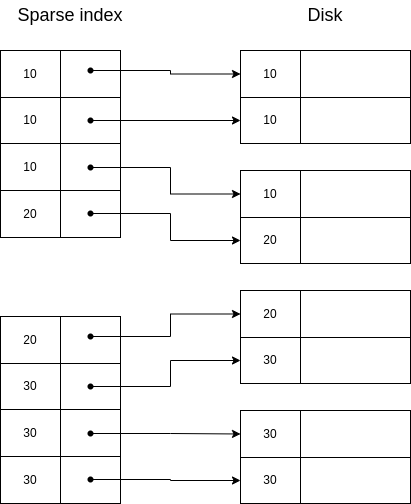

The diagram above was exported from draw.io. Its source (the exported page's mxGraphModel, read from the mxfile embedded in the PNG):
<mxGraphModel dx="992" dy="469" grid="1" gridSize="10" guides="1" tooltips="1" connect="1" arrows="1" fold="1" page="1" pageScale="1" pageWidth="827" pageHeight="1169" math="0" shadow="0">
  <root>
    <mxCell id="0" />
    <mxCell id="1" parent="0" />
    <mxCell id="OmisedUF-2xcNsJWh0xI-1" value="" style="childLayout=tableLayout;recursiveResize=0;shadow=0;fillColor=none;" vertex="1" parent="1">
      <mxGeometry x="470" y="80" width="170" height="93" as="geometry" />
    </mxCell>
    <mxCell id="OmisedUF-2xcNsJWh0xI-2" value="" style="shape=tableRow;horizontal=0;startSize=0;swimlaneHead=0;swimlaneBody=0;top=0;left=0;bottom=0;right=0;dropTarget=0;collapsible=0;recursiveResize=0;expand=0;fontStyle=0;fillColor=none;strokeColor=inherit;" vertex="1" parent="OmisedUF-2xcNsJWh0xI-1">
      <mxGeometry width="170" height="47" as="geometry" />
    </mxCell>
    <mxCell id="OmisedUF-2xcNsJWh0xI-3" value="10" style="connectable=0;recursiveResize=0;strokeColor=inherit;fillColor=none;align=center;whiteSpace=wrap;html=1;" vertex="1" parent="OmisedUF-2xcNsJWh0xI-2">
      <mxGeometry width="60" height="47" as="geometry">
        <mxRectangle width="60" height="47" as="alternateBounds" />
      </mxGeometry>
    </mxCell>
    <mxCell id="OmisedUF-2xcNsJWh0xI-4" value="" style="connectable=0;recursiveResize=0;strokeColor=inherit;fillColor=none;align=center;whiteSpace=wrap;html=1;" vertex="1" parent="OmisedUF-2xcNsJWh0xI-2">
      <mxGeometry x="60" width="110" height="47" as="geometry">
        <mxRectangle width="110" height="47" as="alternateBounds" />
      </mxGeometry>
    </mxCell>
    <mxCell id="OmisedUF-2xcNsJWh0xI-5" style="shape=tableRow;horizontal=0;startSize=0;swimlaneHead=0;swimlaneBody=0;top=0;left=0;bottom=0;right=0;dropTarget=0;collapsible=0;recursiveResize=0;expand=0;fontStyle=0;fillColor=none;strokeColor=inherit;" vertex="1" parent="OmisedUF-2xcNsJWh0xI-1">
      <mxGeometry y="47" width="170" height="46" as="geometry" />
    </mxCell>
    <mxCell id="OmisedUF-2xcNsJWh0xI-6" value="10" style="connectable=0;recursiveResize=0;strokeColor=inherit;fillColor=none;align=center;whiteSpace=wrap;html=1;" vertex="1" parent="OmisedUF-2xcNsJWh0xI-5">
      <mxGeometry width="60" height="46" as="geometry">
        <mxRectangle width="60" height="46" as="alternateBounds" />
      </mxGeometry>
    </mxCell>
    <mxCell id="OmisedUF-2xcNsJWh0xI-7" value="" style="connectable=0;recursiveResize=0;strokeColor=inherit;fillColor=none;align=center;whiteSpace=wrap;html=1;" vertex="1" parent="OmisedUF-2xcNsJWh0xI-5">
      <mxGeometry x="60" width="110" height="46" as="geometry">
        <mxRectangle width="110" height="46" as="alternateBounds" />
      </mxGeometry>
    </mxCell>
    <mxCell id="OmisedUF-2xcNsJWh0xI-8" value="" style="childLayout=tableLayout;recursiveResize=0;shadow=0;fillColor=none;" vertex="1" parent="1">
      <mxGeometry x="470" y="200" width="170" height="93" as="geometry" />
    </mxCell>
    <mxCell id="OmisedUF-2xcNsJWh0xI-9" value="" style="shape=tableRow;horizontal=0;startSize=0;swimlaneHead=0;swimlaneBody=0;top=0;left=0;bottom=0;right=0;dropTarget=0;collapsible=0;recursiveResize=0;expand=0;fontStyle=0;fillColor=none;strokeColor=inherit;" vertex="1" parent="OmisedUF-2xcNsJWh0xI-8">
      <mxGeometry width="170" height="47" as="geometry" />
    </mxCell>
    <mxCell id="OmisedUF-2xcNsJWh0xI-10" value="10" style="connectable=0;recursiveResize=0;strokeColor=inherit;fillColor=none;align=center;whiteSpace=wrap;html=1;" vertex="1" parent="OmisedUF-2xcNsJWh0xI-9">
      <mxGeometry width="60" height="47" as="geometry">
        <mxRectangle width="60" height="47" as="alternateBounds" />
      </mxGeometry>
    </mxCell>
    <mxCell id="OmisedUF-2xcNsJWh0xI-11" value="" style="connectable=0;recursiveResize=0;strokeColor=inherit;fillColor=none;align=center;whiteSpace=wrap;html=1;" vertex="1" parent="OmisedUF-2xcNsJWh0xI-9">
      <mxGeometry x="60" width="110" height="47" as="geometry">
        <mxRectangle width="110" height="47" as="alternateBounds" />
      </mxGeometry>
    </mxCell>
    <mxCell id="OmisedUF-2xcNsJWh0xI-12" style="shape=tableRow;horizontal=0;startSize=0;swimlaneHead=0;swimlaneBody=0;top=0;left=0;bottom=0;right=0;dropTarget=0;collapsible=0;recursiveResize=0;expand=0;fontStyle=0;fillColor=none;strokeColor=inherit;" vertex="1" parent="OmisedUF-2xcNsJWh0xI-8">
      <mxGeometry y="47" width="170" height="46" as="geometry" />
    </mxCell>
    <mxCell id="OmisedUF-2xcNsJWh0xI-13" value="20" style="connectable=0;recursiveResize=0;strokeColor=inherit;fillColor=none;align=center;whiteSpace=wrap;html=1;" vertex="1" parent="OmisedUF-2xcNsJWh0xI-12">
      <mxGeometry width="60" height="46" as="geometry">
        <mxRectangle width="60" height="46" as="alternateBounds" />
      </mxGeometry>
    </mxCell>
    <mxCell id="OmisedUF-2xcNsJWh0xI-14" value="" style="connectable=0;recursiveResize=0;strokeColor=inherit;fillColor=none;align=center;whiteSpace=wrap;html=1;" vertex="1" parent="OmisedUF-2xcNsJWh0xI-12">
      <mxGeometry x="60" width="110" height="46" as="geometry">
        <mxRectangle width="110" height="46" as="alternateBounds" />
      </mxGeometry>
    </mxCell>
    <mxCell id="OmisedUF-2xcNsJWh0xI-15" value="" style="childLayout=tableLayout;recursiveResize=0;shadow=0;fillColor=none;" vertex="1" parent="1">
      <mxGeometry x="470" y="320" width="170" height="93" as="geometry" />
    </mxCell>
    <mxCell id="OmisedUF-2xcNsJWh0xI-16" value="" style="shape=tableRow;horizontal=0;startSize=0;swimlaneHead=0;swimlaneBody=0;top=0;left=0;bottom=0;right=0;dropTarget=0;collapsible=0;recursiveResize=0;expand=0;fontStyle=0;fillColor=none;strokeColor=inherit;" vertex="1" parent="OmisedUF-2xcNsJWh0xI-15">
      <mxGeometry width="170" height="47" as="geometry" />
    </mxCell>
    <mxCell id="OmisedUF-2xcNsJWh0xI-17" value="20" style="connectable=0;recursiveResize=0;strokeColor=inherit;fillColor=none;align=center;whiteSpace=wrap;html=1;" vertex="1" parent="OmisedUF-2xcNsJWh0xI-16">
      <mxGeometry width="60" height="47" as="geometry">
        <mxRectangle width="60" height="47" as="alternateBounds" />
      </mxGeometry>
    </mxCell>
    <mxCell id="OmisedUF-2xcNsJWh0xI-18" value="" style="connectable=0;recursiveResize=0;strokeColor=inherit;fillColor=none;align=center;whiteSpace=wrap;html=1;" vertex="1" parent="OmisedUF-2xcNsJWh0xI-16">
      <mxGeometry x="60" width="110" height="47" as="geometry">
        <mxRectangle width="110" height="47" as="alternateBounds" />
      </mxGeometry>
    </mxCell>
    <mxCell id="OmisedUF-2xcNsJWh0xI-19" style="shape=tableRow;horizontal=0;startSize=0;swimlaneHead=0;swimlaneBody=0;top=0;left=0;bottom=0;right=0;dropTarget=0;collapsible=0;recursiveResize=0;expand=0;fontStyle=0;fillColor=none;strokeColor=inherit;" vertex="1" parent="OmisedUF-2xcNsJWh0xI-15">
      <mxGeometry y="47" width="170" height="46" as="geometry" />
    </mxCell>
    <mxCell id="OmisedUF-2xcNsJWh0xI-20" value="30" style="connectable=0;recursiveResize=0;strokeColor=inherit;fillColor=none;align=center;whiteSpace=wrap;html=1;" vertex="1" parent="OmisedUF-2xcNsJWh0xI-19">
      <mxGeometry width="60" height="46" as="geometry">
        <mxRectangle width="60" height="46" as="alternateBounds" />
      </mxGeometry>
    </mxCell>
    <mxCell id="OmisedUF-2xcNsJWh0xI-21" value="" style="connectable=0;recursiveResize=0;strokeColor=inherit;fillColor=none;align=center;whiteSpace=wrap;html=1;" vertex="1" parent="OmisedUF-2xcNsJWh0xI-19">
      <mxGeometry x="60" width="110" height="46" as="geometry">
        <mxRectangle width="110" height="46" as="alternateBounds" />
      </mxGeometry>
    </mxCell>
    <mxCell id="OmisedUF-2xcNsJWh0xI-22" value="" style="childLayout=tableLayout;recursiveResize=0;shadow=0;fillColor=none;" vertex="1" parent="1">
      <mxGeometry x="470" y="440" width="170" height="93" as="geometry" />
    </mxCell>
    <mxCell id="OmisedUF-2xcNsJWh0xI-23" value="" style="shape=tableRow;horizontal=0;startSize=0;swimlaneHead=0;swimlaneBody=0;top=0;left=0;bottom=0;right=0;dropTarget=0;collapsible=0;recursiveResize=0;expand=0;fontStyle=0;fillColor=none;strokeColor=inherit;" vertex="1" parent="OmisedUF-2xcNsJWh0xI-22">
      <mxGeometry width="170" height="47" as="geometry" />
    </mxCell>
    <mxCell id="OmisedUF-2xcNsJWh0xI-24" value="30" style="connectable=0;recursiveResize=0;strokeColor=inherit;fillColor=none;align=center;whiteSpace=wrap;html=1;" vertex="1" parent="OmisedUF-2xcNsJWh0xI-23">
      <mxGeometry width="60" height="47" as="geometry">
        <mxRectangle width="60" height="47" as="alternateBounds" />
      </mxGeometry>
    </mxCell>
    <mxCell id="OmisedUF-2xcNsJWh0xI-25" value="" style="connectable=0;recursiveResize=0;strokeColor=inherit;fillColor=none;align=center;whiteSpace=wrap;html=1;" vertex="1" parent="OmisedUF-2xcNsJWh0xI-23">
      <mxGeometry x="60" width="110" height="47" as="geometry">
        <mxRectangle width="110" height="47" as="alternateBounds" />
      </mxGeometry>
    </mxCell>
    <mxCell id="OmisedUF-2xcNsJWh0xI-26" style="shape=tableRow;horizontal=0;startSize=0;swimlaneHead=0;swimlaneBody=0;top=0;left=0;bottom=0;right=0;dropTarget=0;collapsible=0;recursiveResize=0;expand=0;fontStyle=0;fillColor=none;strokeColor=inherit;" vertex="1" parent="OmisedUF-2xcNsJWh0xI-22">
      <mxGeometry y="47" width="170" height="46" as="geometry" />
    </mxCell>
    <mxCell id="OmisedUF-2xcNsJWh0xI-27" value="30" style="connectable=0;recursiveResize=0;strokeColor=inherit;fillColor=none;align=center;whiteSpace=wrap;html=1;" vertex="1" parent="OmisedUF-2xcNsJWh0xI-26">
      <mxGeometry width="60" height="46" as="geometry">
        <mxRectangle width="60" height="46" as="alternateBounds" />
      </mxGeometry>
    </mxCell>
    <mxCell id="OmisedUF-2xcNsJWh0xI-28" value="" style="connectable=0;recursiveResize=0;strokeColor=inherit;fillColor=none;align=center;whiteSpace=wrap;html=1;" vertex="1" parent="OmisedUF-2xcNsJWh0xI-26">
      <mxGeometry x="60" width="110" height="46" as="geometry">
        <mxRectangle width="110" height="46" as="alternateBounds" />
      </mxGeometry>
    </mxCell>
    <mxCell id="OmisedUF-2xcNsJWh0xI-29" value="&lt;font style=&quot;font-size: 18px;&quot;&gt;Disk&lt;/font&gt;" style="text;html=1;strokeColor=none;fillColor=none;align=center;verticalAlign=middle;whiteSpace=wrap;rounded=0;" vertex="1" parent="1">
      <mxGeometry x="485" y="30" width="140" height="30" as="geometry" />
    </mxCell>
    <mxCell id="OmisedUF-2xcNsJWh0xI-30" value="" style="childLayout=tableLayout;recursiveResize=0;shadow=0;fillColor=none;" vertex="1" parent="1">
      <mxGeometry x="230" y="80" width="120" height="187" as="geometry" />
    </mxCell>
    <mxCell id="OmisedUF-2xcNsJWh0xI-31" value="" style="shape=tableRow;horizontal=0;startSize=0;swimlaneHead=0;swimlaneBody=0;top=0;left=0;bottom=0;right=0;dropTarget=0;collapsible=0;recursiveResize=0;expand=0;fontStyle=0;fillColor=none;strokeColor=inherit;" vertex="1" parent="OmisedUF-2xcNsJWh0xI-30">
      <mxGeometry width="120" height="47" as="geometry" />
    </mxCell>
    <mxCell id="OmisedUF-2xcNsJWh0xI-32" value="10" style="connectable=0;recursiveResize=0;strokeColor=inherit;fillColor=none;align=center;whiteSpace=wrap;html=1;" vertex="1" parent="OmisedUF-2xcNsJWh0xI-31">
      <mxGeometry width="60" height="47" as="geometry">
        <mxRectangle width="60" height="47" as="alternateBounds" />
      </mxGeometry>
    </mxCell>
    <mxCell id="OmisedUF-2xcNsJWh0xI-33" value="" style="connectable=0;recursiveResize=0;strokeColor=inherit;fillColor=none;align=center;whiteSpace=wrap;html=1;" vertex="1" parent="OmisedUF-2xcNsJWh0xI-31">
      <mxGeometry x="60" width="60" height="47" as="geometry">
        <mxRectangle width="60" height="47" as="alternateBounds" />
      </mxGeometry>
    </mxCell>
    <mxCell id="OmisedUF-2xcNsJWh0xI-34" style="shape=tableRow;horizontal=0;startSize=0;swimlaneHead=0;swimlaneBody=0;top=0;left=0;bottom=0;right=0;dropTarget=0;collapsible=0;recursiveResize=0;expand=0;fontStyle=0;fillColor=none;strokeColor=inherit;" vertex="1" parent="OmisedUF-2xcNsJWh0xI-30">
      <mxGeometry y="47" width="120" height="46" as="geometry" />
    </mxCell>
    <mxCell id="OmisedUF-2xcNsJWh0xI-35" value="10" style="connectable=0;recursiveResize=0;strokeColor=inherit;fillColor=none;align=center;whiteSpace=wrap;html=1;" vertex="1" parent="OmisedUF-2xcNsJWh0xI-34">
      <mxGeometry width="60" height="46" as="geometry">
        <mxRectangle width="60" height="46" as="alternateBounds" />
      </mxGeometry>
    </mxCell>
    <mxCell id="OmisedUF-2xcNsJWh0xI-36" value="" style="connectable=0;recursiveResize=0;strokeColor=inherit;fillColor=none;align=center;whiteSpace=wrap;html=1;" vertex="1" parent="OmisedUF-2xcNsJWh0xI-34">
      <mxGeometry x="60" width="60" height="46" as="geometry">
        <mxRectangle width="60" height="46" as="alternateBounds" />
      </mxGeometry>
    </mxCell>
    <mxCell id="OmisedUF-2xcNsJWh0xI-37" style="shape=tableRow;horizontal=0;startSize=0;swimlaneHead=0;swimlaneBody=0;top=0;left=0;bottom=0;right=0;dropTarget=0;collapsible=0;recursiveResize=0;expand=0;fontStyle=0;fillColor=none;strokeColor=inherit;" vertex="1" parent="OmisedUF-2xcNsJWh0xI-30">
      <mxGeometry y="93" width="120" height="47" as="geometry" />
    </mxCell>
    <mxCell id="OmisedUF-2xcNsJWh0xI-38" value="10" style="connectable=0;recursiveResize=0;strokeColor=inherit;fillColor=none;align=center;whiteSpace=wrap;html=1;" vertex="1" parent="OmisedUF-2xcNsJWh0xI-37">
      <mxGeometry width="60" height="47" as="geometry">
        <mxRectangle width="60" height="47" as="alternateBounds" />
      </mxGeometry>
    </mxCell>
    <mxCell id="OmisedUF-2xcNsJWh0xI-39" value="" style="connectable=0;recursiveResize=0;strokeColor=inherit;fillColor=none;align=center;whiteSpace=wrap;html=1;" vertex="1" parent="OmisedUF-2xcNsJWh0xI-37">
      <mxGeometry x="60" width="60" height="47" as="geometry">
        <mxRectangle width="60" height="47" as="alternateBounds" />
      </mxGeometry>
    </mxCell>
    <mxCell id="OmisedUF-2xcNsJWh0xI-40" style="shape=tableRow;horizontal=0;startSize=0;swimlaneHead=0;swimlaneBody=0;top=0;left=0;bottom=0;right=0;dropTarget=0;collapsible=0;recursiveResize=0;expand=0;fontStyle=0;fillColor=none;strokeColor=inherit;" vertex="1" parent="OmisedUF-2xcNsJWh0xI-30">
      <mxGeometry y="140" width="120" height="47" as="geometry" />
    </mxCell>
    <mxCell id="OmisedUF-2xcNsJWh0xI-41" value="20" style="connectable=0;recursiveResize=0;strokeColor=inherit;fillColor=none;align=center;whiteSpace=wrap;html=1;" vertex="1" parent="OmisedUF-2xcNsJWh0xI-40">
      <mxGeometry width="60" height="47" as="geometry">
        <mxRectangle width="60" height="47" as="alternateBounds" />
      </mxGeometry>
    </mxCell>
    <mxCell id="OmisedUF-2xcNsJWh0xI-42" style="connectable=0;recursiveResize=0;strokeColor=inherit;fillColor=none;align=center;whiteSpace=wrap;html=1;" vertex="1" parent="OmisedUF-2xcNsJWh0xI-40">
      <mxGeometry x="60" width="60" height="47" as="geometry">
        <mxRectangle width="60" height="47" as="alternateBounds" />
      </mxGeometry>
    </mxCell>
    <mxCell id="OmisedUF-2xcNsJWh0xI-43" value="&lt;font style=&quot;font-size: 18px;&quot;&gt;Sparse index&lt;/font&gt;" style="text;html=1;strokeColor=none;fillColor=none;align=center;verticalAlign=middle;whiteSpace=wrap;rounded=0;" vertex="1" parent="1">
      <mxGeometry x="230" y="30" width="140" height="30" as="geometry" />
    </mxCell>
    <mxCell id="OmisedUF-2xcNsJWh0xI-65" style="edgeStyle=orthogonalEdgeStyle;rounded=0;orthogonalLoop=1;jettySize=auto;html=1;entryX=0;entryY=0.5;entryDx=0;entryDy=0;" edge="1" parent="1" source="OmisedUF-2xcNsJWh0xI-44" target="OmisedUF-2xcNsJWh0xI-2">
      <mxGeometry relative="1" as="geometry" />
    </mxCell>
    <mxCell id="OmisedUF-2xcNsJWh0xI-44" value="" style="shape=waypoint;sketch=0;fillStyle=solid;size=6;pointerEvents=1;points=[];fillColor=none;resizable=0;rotatable=0;perimeter=centerPerimeter;snapToPoint=1;fontSize=18;" vertex="1" parent="1">
      <mxGeometry x="310" y="90" width="20" height="20" as="geometry" />
    </mxCell>
    <mxCell id="OmisedUF-2xcNsJWh0xI-66" style="edgeStyle=orthogonalEdgeStyle;rounded=0;orthogonalLoop=1;jettySize=auto;html=1;entryX=0;entryY=0.5;entryDx=0;entryDy=0;" edge="1" parent="1" source="OmisedUF-2xcNsJWh0xI-45" target="OmisedUF-2xcNsJWh0xI-5">
      <mxGeometry relative="1" as="geometry" />
    </mxCell>
    <mxCell id="OmisedUF-2xcNsJWh0xI-45" value="" style="shape=waypoint;sketch=0;fillStyle=solid;size=6;pointerEvents=1;points=[];fillColor=none;resizable=0;rotatable=0;perimeter=centerPerimeter;snapToPoint=1;fontSize=18;" vertex="1" parent="1">
      <mxGeometry x="310" y="140" width="20" height="20" as="geometry" />
    </mxCell>
    <mxCell id="OmisedUF-2xcNsJWh0xI-67" style="edgeStyle=orthogonalEdgeStyle;rounded=0;orthogonalLoop=1;jettySize=auto;html=1;entryX=0;entryY=0.5;entryDx=0;entryDy=0;" edge="1" parent="1" source="OmisedUF-2xcNsJWh0xI-46" target="OmisedUF-2xcNsJWh0xI-9">
      <mxGeometry relative="1" as="geometry" />
    </mxCell>
    <mxCell id="OmisedUF-2xcNsJWh0xI-46" value="" style="shape=waypoint;sketch=0;fillStyle=solid;size=6;pointerEvents=1;points=[];fillColor=none;resizable=0;rotatable=0;perimeter=centerPerimeter;snapToPoint=1;fontSize=18;" vertex="1" parent="1">
      <mxGeometry x="310" y="187" width="20" height="20" as="geometry" />
    </mxCell>
    <mxCell id="OmisedUF-2xcNsJWh0xI-68" style="edgeStyle=orthogonalEdgeStyle;rounded=0;orthogonalLoop=1;jettySize=auto;html=1;entryX=0;entryY=0.5;entryDx=0;entryDy=0;" edge="1" parent="1" source="OmisedUF-2xcNsJWh0xI-47" target="OmisedUF-2xcNsJWh0xI-12">
      <mxGeometry relative="1" as="geometry" />
    </mxCell>
    <mxCell id="OmisedUF-2xcNsJWh0xI-47" value="" style="shape=waypoint;sketch=0;fillStyle=solid;size=6;pointerEvents=1;points=[];fillColor=none;resizable=0;rotatable=0;perimeter=centerPerimeter;snapToPoint=1;fontSize=18;" vertex="1" parent="1">
      <mxGeometry x="310" y="233" width="20" height="20" as="geometry" />
    </mxCell>
    <mxCell id="OmisedUF-2xcNsJWh0xI-48" value="" style="childLayout=tableLayout;recursiveResize=0;shadow=0;fillColor=none;" vertex="1" parent="1">
      <mxGeometry x="230" y="346" width="120" height="187" as="geometry" />
    </mxCell>
    <mxCell id="OmisedUF-2xcNsJWh0xI-49" value="" style="shape=tableRow;horizontal=0;startSize=0;swimlaneHead=0;swimlaneBody=0;top=0;left=0;bottom=0;right=0;dropTarget=0;collapsible=0;recursiveResize=0;expand=0;fontStyle=0;fillColor=none;strokeColor=inherit;" vertex="1" parent="OmisedUF-2xcNsJWh0xI-48">
      <mxGeometry width="120" height="47" as="geometry" />
    </mxCell>
    <mxCell id="OmisedUF-2xcNsJWh0xI-50" value="20" style="connectable=0;recursiveResize=0;strokeColor=inherit;fillColor=none;align=center;whiteSpace=wrap;html=1;" vertex="1" parent="OmisedUF-2xcNsJWh0xI-49">
      <mxGeometry width="60" height="47" as="geometry">
        <mxRectangle width="60" height="47" as="alternateBounds" />
      </mxGeometry>
    </mxCell>
    <mxCell id="OmisedUF-2xcNsJWh0xI-51" value="" style="connectable=0;recursiveResize=0;strokeColor=inherit;fillColor=none;align=center;whiteSpace=wrap;html=1;" vertex="1" parent="OmisedUF-2xcNsJWh0xI-49">
      <mxGeometry x="60" width="60" height="47" as="geometry">
        <mxRectangle width="60" height="47" as="alternateBounds" />
      </mxGeometry>
    </mxCell>
    <mxCell id="OmisedUF-2xcNsJWh0xI-52" style="shape=tableRow;horizontal=0;startSize=0;swimlaneHead=0;swimlaneBody=0;top=0;left=0;bottom=0;right=0;dropTarget=0;collapsible=0;recursiveResize=0;expand=0;fontStyle=0;fillColor=none;strokeColor=inherit;" vertex="1" parent="OmisedUF-2xcNsJWh0xI-48">
      <mxGeometry y="47" width="120" height="46" as="geometry" />
    </mxCell>
    <mxCell id="OmisedUF-2xcNsJWh0xI-53" value="30" style="connectable=0;recursiveResize=0;strokeColor=inherit;fillColor=none;align=center;whiteSpace=wrap;html=1;" vertex="1" parent="OmisedUF-2xcNsJWh0xI-52">
      <mxGeometry width="60" height="46" as="geometry">
        <mxRectangle width="60" height="46" as="alternateBounds" />
      </mxGeometry>
    </mxCell>
    <mxCell id="OmisedUF-2xcNsJWh0xI-54" value="" style="connectable=0;recursiveResize=0;strokeColor=inherit;fillColor=none;align=center;whiteSpace=wrap;html=1;" vertex="1" parent="OmisedUF-2xcNsJWh0xI-52">
      <mxGeometry x="60" width="60" height="46" as="geometry">
        <mxRectangle width="60" height="46" as="alternateBounds" />
      </mxGeometry>
    </mxCell>
    <mxCell id="OmisedUF-2xcNsJWh0xI-55" style="shape=tableRow;horizontal=0;startSize=0;swimlaneHead=0;swimlaneBody=0;top=0;left=0;bottom=0;right=0;dropTarget=0;collapsible=0;recursiveResize=0;expand=0;fontStyle=0;fillColor=none;strokeColor=inherit;" vertex="1" parent="OmisedUF-2xcNsJWh0xI-48">
      <mxGeometry y="93" width="120" height="47" as="geometry" />
    </mxCell>
    <mxCell id="OmisedUF-2xcNsJWh0xI-56" value="30" style="connectable=0;recursiveResize=0;strokeColor=inherit;fillColor=none;align=center;whiteSpace=wrap;html=1;" vertex="1" parent="OmisedUF-2xcNsJWh0xI-55">
      <mxGeometry width="60" height="47" as="geometry">
        <mxRectangle width="60" height="47" as="alternateBounds" />
      </mxGeometry>
    </mxCell>
    <mxCell id="OmisedUF-2xcNsJWh0xI-57" value="" style="connectable=0;recursiveResize=0;strokeColor=inherit;fillColor=none;align=center;whiteSpace=wrap;html=1;" vertex="1" parent="OmisedUF-2xcNsJWh0xI-55">
      <mxGeometry x="60" width="60" height="47" as="geometry">
        <mxRectangle width="60" height="47" as="alternateBounds" />
      </mxGeometry>
    </mxCell>
    <mxCell id="OmisedUF-2xcNsJWh0xI-58" style="shape=tableRow;horizontal=0;startSize=0;swimlaneHead=0;swimlaneBody=0;top=0;left=0;bottom=0;right=0;dropTarget=0;collapsible=0;recursiveResize=0;expand=0;fontStyle=0;fillColor=none;strokeColor=inherit;" vertex="1" parent="OmisedUF-2xcNsJWh0xI-48">
      <mxGeometry y="140" width="120" height="47" as="geometry" />
    </mxCell>
    <mxCell id="OmisedUF-2xcNsJWh0xI-59" value="30" style="connectable=0;recursiveResize=0;strokeColor=inherit;fillColor=none;align=center;whiteSpace=wrap;html=1;" vertex="1" parent="OmisedUF-2xcNsJWh0xI-58">
      <mxGeometry width="60" height="47" as="geometry">
        <mxRectangle width="60" height="47" as="alternateBounds" />
      </mxGeometry>
    </mxCell>
    <mxCell id="OmisedUF-2xcNsJWh0xI-60" style="connectable=0;recursiveResize=0;strokeColor=inherit;fillColor=none;align=center;whiteSpace=wrap;html=1;" vertex="1" parent="OmisedUF-2xcNsJWh0xI-58">
      <mxGeometry x="60" width="60" height="47" as="geometry">
        <mxRectangle width="60" height="47" as="alternateBounds" />
      </mxGeometry>
    </mxCell>
    <mxCell id="OmisedUF-2xcNsJWh0xI-69" style="edgeStyle=orthogonalEdgeStyle;rounded=0;orthogonalLoop=1;jettySize=auto;html=1;entryX=0;entryY=0.5;entryDx=0;entryDy=0;" edge="1" parent="1" source="OmisedUF-2xcNsJWh0xI-61" target="OmisedUF-2xcNsJWh0xI-16">
      <mxGeometry relative="1" as="geometry" />
    </mxCell>
    <mxCell id="OmisedUF-2xcNsJWh0xI-61" value="" style="shape=waypoint;sketch=0;fillStyle=solid;size=6;pointerEvents=1;points=[];fillColor=none;resizable=0;rotatable=0;perimeter=centerPerimeter;snapToPoint=1;fontSize=18;" vertex="1" parent="1">
      <mxGeometry x="310" y="356" width="20" height="20" as="geometry" />
    </mxCell>
    <mxCell id="OmisedUF-2xcNsJWh0xI-70" style="edgeStyle=orthogonalEdgeStyle;rounded=0;orthogonalLoop=1;jettySize=auto;html=1;entryX=0;entryY=0.5;entryDx=0;entryDy=0;" edge="1" parent="1" source="OmisedUF-2xcNsJWh0xI-62" target="OmisedUF-2xcNsJWh0xI-19">
      <mxGeometry relative="1" as="geometry" />
    </mxCell>
    <mxCell id="OmisedUF-2xcNsJWh0xI-62" value="" style="shape=waypoint;sketch=0;fillStyle=solid;size=6;pointerEvents=1;points=[];fillColor=none;resizable=0;rotatable=0;perimeter=centerPerimeter;snapToPoint=1;fontSize=18;" vertex="1" parent="1">
      <mxGeometry x="310" y="406" width="20" height="20" as="geometry" />
    </mxCell>
    <mxCell id="OmisedUF-2xcNsJWh0xI-71" style="edgeStyle=orthogonalEdgeStyle;rounded=0;orthogonalLoop=1;jettySize=auto;html=1;entryX=0;entryY=0.5;entryDx=0;entryDy=0;" edge="1" parent="1" source="OmisedUF-2xcNsJWh0xI-63" target="OmisedUF-2xcNsJWh0xI-23">
      <mxGeometry relative="1" as="geometry" />
    </mxCell>
    <mxCell id="OmisedUF-2xcNsJWh0xI-63" value="" style="shape=waypoint;sketch=0;fillStyle=solid;size=6;pointerEvents=1;points=[];fillColor=none;resizable=0;rotatable=0;perimeter=centerPerimeter;snapToPoint=1;fontSize=18;" vertex="1" parent="1">
      <mxGeometry x="310" y="453" width="20" height="20" as="geometry" />
    </mxCell>
    <mxCell id="OmisedUF-2xcNsJWh0xI-72" style="edgeStyle=orthogonalEdgeStyle;rounded=0;orthogonalLoop=1;jettySize=auto;html=1;entryX=0;entryY=0.5;entryDx=0;entryDy=0;" edge="1" parent="1" source="OmisedUF-2xcNsJWh0xI-64" target="OmisedUF-2xcNsJWh0xI-26">
      <mxGeometry relative="1" as="geometry" />
    </mxCell>
    <mxCell id="OmisedUF-2xcNsJWh0xI-64" value="" style="shape=waypoint;sketch=0;fillStyle=solid;size=6;pointerEvents=1;points=[];fillColor=none;resizable=0;rotatable=0;perimeter=centerPerimeter;snapToPoint=1;fontSize=18;" vertex="1" parent="1">
      <mxGeometry x="310" y="499" width="20" height="20" as="geometry" />
    </mxCell>
  </root>
</mxGraphModel>